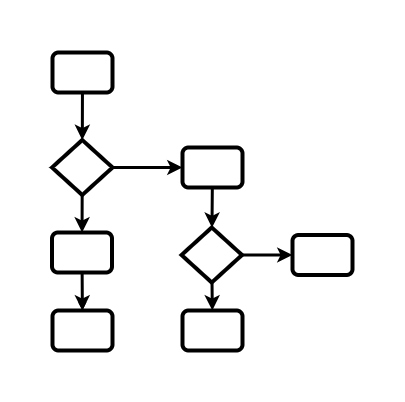

The diagram above was exported from draw.io. Its source (the exported page's mxGraphModel, read from the mxfile embedded in the PNG):
<mxGraphModel dx="584" dy="-389" grid="1" gridSize="10" guides="1" tooltips="1" connect="1" arrows="1" fold="1" page="1" pageScale="1" pageWidth="850" pageHeight="1100" math="0" shadow="0">
  <root>
    <mxCell id="0" />
    <mxCell id="1" parent="0" />
    <mxCell id="-796bnsonyil36bw7T9F-1" value="&lt;b style=&quot;font-size: 18px;&quot;&gt;&lt;br&gt;&lt;/b&gt;" style="rounded=1;whiteSpace=wrap;html=1;strokeWidth=4;fontFamily=Comic Sans MS;fontSize=18;" vertex="1" parent="1">
      <mxGeometry x="1090" y="1370" width="60" height="40" as="geometry" />
    </mxCell>
    <mxCell id="-796bnsonyil36bw7T9F-2" value="" style="rhombus;whiteSpace=wrap;html=1;strokeWidth=4;" vertex="1" parent="1">
      <mxGeometry x="1089.5" y="1457.5" width="60.5" height="55" as="geometry" />
    </mxCell>
    <mxCell id="-796bnsonyil36bw7T9F-3" value="" style="endArrow=none;startArrow=classic;html=1;rounded=0;strokeWidth=3;endFill=0;" edge="1" parent="1" source="-796bnsonyil36bw7T9F-2" target="-796bnsonyil36bw7T9F-1">
      <mxGeometry width="50" height="50" relative="1" as="geometry">
        <mxPoint x="1300" y="1780" as="sourcePoint" />
        <mxPoint x="1300" y="1690" as="targetPoint" />
        <Array as="points" />
      </mxGeometry>
    </mxCell>
    <mxCell id="-796bnsonyil36bw7T9F-4" value="&lt;b style=&quot;font-size: 18px;&quot;&gt;&lt;br&gt;&lt;/b&gt;" style="rounded=1;whiteSpace=wrap;html=1;strokeWidth=4;fontFamily=Comic Sans MS;fontSize=18;" vertex="1" parent="1">
      <mxGeometry x="1220" y="1465" width="60" height="40" as="geometry" />
    </mxCell>
    <mxCell id="-796bnsonyil36bw7T9F-10" value="" style="endArrow=none;startArrow=classic;html=1;rounded=0;strokeWidth=3;endFill=0;" edge="1" parent="1" source="-796bnsonyil36bw7T9F-4" target="-796bnsonyil36bw7T9F-2">
      <mxGeometry width="50" height="50" relative="1" as="geometry">
        <mxPoint x="1225" y="1477" as="sourcePoint" />
        <mxPoint x="1120" y="1477" as="targetPoint" />
      </mxGeometry>
    </mxCell>
    <mxCell id="-796bnsonyil36bw7T9F-15" value="" style="edgeStyle=orthogonalEdgeStyle;rounded=0;orthogonalLoop=1;jettySize=auto;html=1;" edge="1" parent="1" source="-796bnsonyil36bw7T9F-11" target="-796bnsonyil36bw7T9F-13">
      <mxGeometry relative="1" as="geometry" />
    </mxCell>
    <mxCell id="-796bnsonyil36bw7T9F-11" value="&lt;b style=&quot;font-size: 18px;&quot;&gt;&lt;br&gt;&lt;/b&gt;" style="rounded=1;whiteSpace=wrap;html=1;strokeWidth=4;fontFamily=Comic Sans MS;fontSize=18;" vertex="1" parent="1">
      <mxGeometry x="1089.5" y="1550" width="60" height="40" as="geometry" />
    </mxCell>
    <mxCell id="-796bnsonyil36bw7T9F-12" value="" style="endArrow=none;startArrow=classic;html=1;rounded=0;strokeWidth=3;endFill=0;" edge="1" parent="1" source="-796bnsonyil36bw7T9F-11" target="-796bnsonyil36bw7T9F-2">
      <mxGeometry width="50" height="50" relative="1" as="geometry">
        <mxPoint x="1230" y="1495" as="sourcePoint" />
        <mxPoint x="1160" y="1495" as="targetPoint" />
      </mxGeometry>
    </mxCell>
    <mxCell id="-796bnsonyil36bw7T9F-13" value="&lt;b style=&quot;font-size: 18px;&quot;&gt;&lt;br&gt;&lt;/b&gt;" style="rounded=1;whiteSpace=wrap;html=1;strokeWidth=4;fontFamily=Comic Sans MS;fontSize=18;" vertex="1" parent="1">
      <mxGeometry x="1090" y="1628" width="60" height="40" as="geometry" />
    </mxCell>
    <mxCell id="-796bnsonyil36bw7T9F-14" value="" style="endArrow=none;startArrow=classic;html=1;rounded=0;strokeWidth=3;endFill=0;" edge="1" parent="1" source="-796bnsonyil36bw7T9F-13" target="-796bnsonyil36bw7T9F-11">
      <mxGeometry width="50" height="50" relative="1" as="geometry">
        <mxPoint x="1230.5" y="1573" as="sourcePoint" />
        <mxPoint x="1120.5" y="1590" as="targetPoint" />
      </mxGeometry>
    </mxCell>
    <mxCell id="-796bnsonyil36bw7T9F-18" value="" style="rhombus;whiteSpace=wrap;html=1;strokeWidth=4;" vertex="1" parent="1">
      <mxGeometry x="1219" y="1545" width="60.5" height="55" as="geometry" />
    </mxCell>
    <mxCell id="-796bnsonyil36bw7T9F-20" value="&lt;b style=&quot;font-size: 18px;&quot;&gt;&lt;br&gt;&lt;/b&gt;" style="rounded=1;whiteSpace=wrap;html=1;strokeWidth=4;fontFamily=Comic Sans MS;fontSize=18;" vertex="1" parent="1">
      <mxGeometry x="1220" y="1628" width="60" height="40" as="geometry" />
    </mxCell>
    <mxCell id="-796bnsonyil36bw7T9F-21" value="" style="endArrow=none;startArrow=classic;html=1;rounded=0;strokeWidth=3;endFill=0;" edge="1" parent="1" source="-796bnsonyil36bw7T9F-20" target="-796bnsonyil36bw7T9F-18">
      <mxGeometry width="50" height="50" relative="1" as="geometry">
        <mxPoint x="1360" y="1587.5" as="sourcePoint" />
        <mxPoint x="1290" y="1587.5" as="targetPoint" />
      </mxGeometry>
    </mxCell>
    <mxCell id="-796bnsonyil36bw7T9F-25" value="&lt;b style=&quot;font-size: 18px;&quot;&gt;&lt;br&gt;&lt;/b&gt;" style="rounded=1;whiteSpace=wrap;html=1;strokeWidth=4;fontFamily=Comic Sans MS;fontSize=18;" vertex="1" parent="1">
      <mxGeometry x="1330" y="1552.5" width="60" height="40" as="geometry" />
    </mxCell>
    <mxCell id="-796bnsonyil36bw7T9F-26" value="" style="endArrow=none;startArrow=classic;html=1;rounded=0;strokeWidth=3;endFill=0;" edge="1" parent="1" source="-796bnsonyil36bw7T9F-25" target="-796bnsonyil36bw7T9F-18">
      <mxGeometry width="50" height="50" relative="1" as="geometry">
        <mxPoint x="1520.5" y="1462.5" as="sourcePoint" />
        <mxPoint x="1409.5" y="1480" as="targetPoint" />
      </mxGeometry>
    </mxCell>
    <mxCell id="-796bnsonyil36bw7T9F-27" value="" style="endArrow=none;startArrow=classic;html=1;rounded=0;strokeWidth=3;endFill=0;" edge="1" parent="1" source="-796bnsonyil36bw7T9F-18" target="-796bnsonyil36bw7T9F-4">
      <mxGeometry width="50" height="50" relative="1" as="geometry">
        <mxPoint x="1420" y="1528" as="sourcePoint" />
        <mxPoint x="1419.5" y="1490" as="targetPoint" />
      </mxGeometry>
    </mxCell>
  </root>
</mxGraphModel>